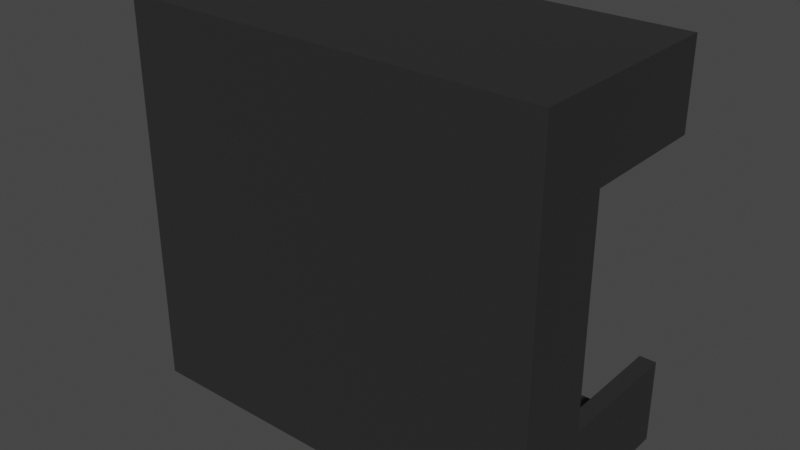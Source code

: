 # Source: support_regulateur.blend  (saved by Blender 3.1.7; exported with 4.5.12 LTS)
import bpy
from mathutils import Matrix  # noqa: F401  (used for matrix-valued properties, if any)

bpy.ops.wm.read_factory_settings(use_empty=True)
scene = bpy.context.scene
scene.name = 'Scene'

# ---- collections
col_collection = bpy.data.collections.new('Collection'); scene.collection.children.link(col_collection)

# ---- materials (node trees are filled in below, after node groups)
mat_material_001 = bpy.data.materials.new('Material.001')
mat_material_001.use_transparent_shadow = False

# ---- material node trees
mat_material_001.use_nodes = True; mat_material_001.node_tree.nodes.clear()
_N = mat_material_001.node_tree.nodes; _L = mat_material_001.node_tree.links
n0 = _N.new('ShaderNodeBsdfPrincipled'); n0.name = 'Principled BSDF'; n0.location = (10, 300)
n0.distribution = 'GGX'
n0.subsurface_method = 'RANDOM_WALK_SKIN'
n0.inputs[0].default_value = (0.025, 0.025, 0.025, 1.0)
n0.inputs[3].default_value = 1.45
n0.inputs[27].default_value = (0.0, 0.0, 0.0, 1.0)
n0.inputs[28].default_value = 1.0
n1 = _N.new('ShaderNodeOutputMaterial'); n1.name = 'Material Output'; n1.location = (300, 300)
_L.new(n0.outputs[0], n1.inputs[0])
n1.is_active_output = True

# ---- world
world_world = bpy.data.worlds.new('World'); scene.world = world_world
world_world.use_nodes = True; world_world.node_tree.nodes.clear()
_N = world_world.node_tree.nodes; _L = world_world.node_tree.links
n0 = _N.new('ShaderNodeOutputWorld'); n0.name = 'World Output'; n0.location = (300, 300)
n1 = _N.new('ShaderNodeBackground'); n1.name = 'Background'; n1.location = (10, 300)
n1.inputs[0].default_value = (0.05088, 0.05088, 0.05088, 1.0)
_L.new(n1.outputs[0], n0.inputs[0])
n0.is_active_output = True
world_world.color = (0.05088, 0.05088, 0.05088)
world_world.use_sun_shadow = False
world_world.sun_shadow_jitter_overblur = 0.0

# ---- meshes
me_assem1___support_controleur_moteur_1 = bpy.data.meshes.new('Assem1 - support controleur moteur-1')
me_assem1___support_controleur_moteur_1.from_pydata([(-7.956, 10.66, 4.0), (-9.456, 10.66, 4.0), (-7.956, 10.66, 16.25), (-9.456, 10.66, 17.75), (27.54, 10.66, 16.25), (29.04, 10.66, 17.75), (27.54, 10.66, 10.0), (29.04, 10.66, 10.0), (29.04, -8.345, 17.75), (-9.456, -8.345, 17.75), (29.04, -1.345, 10.0), (29.04, -1.345, -10.0), (29.04, -8.345, -17.75), (29.04, 10.66, -10.0), (29.04, 10.66, -17.75), (-9.456, 10.66, -17.75), (-9.456, -8.345, -17.75), (-9.456, -0.3449, 4.0), (-9.456, -1.003, 3.945), (-9.456, -4.222, -0.9819), (-9.456, -4.008, -1.607), (-9.456, -1.644, -3.783), (-9.456, -2.249, -3.518), (-9.456, -2.802, -3.157), (-9.456, 10.66, -4.0), (-9.456, -0.3449, -4.0), (-9.456, -1.003, -3.945), (-9.456, -1.644, 3.783), (-9.456, -2.249, 3.518), (-9.456, -2.802, 3.157), (-9.456, -3.288, 2.709), (-9.456, -3.694, 2.188), (-9.456, -4.008, 1.607), (-9.456, -4.222, 0.982), (-9.456, -4.331, 0.3304), (-9.456, -4.331, -0.3303), (-9.456, -3.694, -2.188), (-9.456, -3.288, -2.709), (27.54, 10.66, -10.0), (27.54, 10.66, -16.25), (-7.956, 10.66, -16.25), (-7.956, 10.66, -4.0), (27.54, -5.345, 16.25), (-7.956, -5.345, 16.25), (-7.956, -1.003, -3.945), (-7.956, -1.644, -3.783), (-7.956, -5.345, -16.25), (-7.956, -0.3449, 4.0), (-7.956, -1.003, 3.945), (-7.956, -1.644, 3.783), (-7.956, -0.3449, -4.0), (-7.956, -3.288, 2.709), (-7.956, -3.694, 2.188), (-7.956, -4.008, 1.607), (-7.956, -2.802, 3.157), (-7.956, -2.249, 3.518), (-7.956, -2.249, -3.518), (-7.956, -2.802, -3.157), (-7.956, -3.288, -2.709), (-7.956, -3.694, -2.188), (-7.956, -4.008, -1.607), (-7.956, -4.222, -0.9819), (-7.956, -4.331, -0.3303), (-7.956, -4.331, 0.3304), (-7.956, -4.222, 0.982), (27.54, -5.345, -16.25), (27.54, -1.345, -10.0), (27.54, -1.345, 10.0)], [], [(0, 1, 2), (2, 1, 3), (2, 3, 4), (4, 3, 5), (4, 5, 6), (6, 5, 7), (5, 3, 8), (8, 3, 9), (7, 5, 10), (10, 5, 8), (10, 8, 11), (11, 8, 12), (11, 12, 13), (13, 12, 14), (15, 14, 16), (16, 14, 12), (3, 1, 9), (9, 1, 17), (9, 17, 18), (16, 19, 20), (21, 16, 22), (22, 16, 23), (24, 15, 25), (25, 15, 16), (25, 16, 26), (26, 16, 21), (18, 27, 9), (9, 27, 28), (9, 28, 29), (29, 30, 9), (9, 30, 31), (9, 31, 32), (32, 33, 9), (9, 33, 34), (9, 34, 16), (16, 34, 35), (16, 35, 19), (20, 36, 16), (16, 36, 37), (16, 37, 23), (38, 13, 39), (39, 13, 14), (39, 14, 40), (40, 14, 15), (40, 15, 41), (41, 15, 24), (16, 12, 9), (9, 12, 8), (42, 43, 4), (4, 43, 2), (44, 45, 46), (0, 2, 47), (47, 2, 43), (47, 43, 48), (48, 43, 49), (40, 41, 46), (46, 41, 50), (46, 50, 44), (51, 43, 52), (52, 43, 53), (51, 54, 43), (43, 54, 55), (43, 55, 49), (45, 56, 46), (46, 56, 57), (46, 57, 58), (58, 59, 46), (46, 59, 60), (46, 60, 61), (61, 62, 46), (46, 62, 63), (46, 63, 43), (43, 63, 64), (43, 64, 53), (46, 65, 40), (40, 65, 39), (38, 39, 66), (66, 39, 65), (66, 65, 67), (67, 65, 42), (67, 42, 6), (6, 42, 4), (65, 46, 42), (42, 46, 43), (25, 50, 24), (24, 50, 41), (1, 0, 17), (17, 0, 47), (50, 25, 44), (44, 25, 26), (44, 26, 45), (45, 26, 21), (45, 21, 56), (56, 21, 22), (56, 22, 57), (57, 22, 23), (57, 23, 58), (58, 23, 37), (58, 37, 59), (59, 37, 36), (59, 36, 60), (60, 36, 20), (60, 20, 61), (61, 20, 19), (61, 19, 62), (62, 19, 35), (62, 35, 63), (63, 35, 34), (63, 34, 64), (64, 34, 33), (64, 33, 53), (53, 33, 32), (53, 32, 52), (52, 32, 31), (52, 31, 51), (51, 31, 30), (51, 30, 54), (54, 30, 29), (54, 29, 55), (55, 29, 28), (55, 28, 49), (49, 28, 27), (49, 27, 48), (48, 27, 18), (48, 18, 47), (47, 18, 17), (10, 67, 7), (7, 67, 6), (13, 38, 11), (11, 38, 66), (11, 66, 10), (10, 66, 67)])
me_assem1___support_controleur_moteur_1.materials.append(mat_material_001)
me_assem1___support_controleur_moteur_1.use_remesh_fix_poles = True
me_assem1___support_controleur_moteur_1.use_remesh_preserve_attributes = False
me_assem1___support_controleur_moteur_1.update()

# ---- objects
ob_assem1___support_controleur_moteur_1 = bpy.data.objects.new('Assem1 - support controleur moteur-1', me_assem1___support_controleur_moteur_1)

# ---- transforms, parenting, visibility, modifiers, constraints
ob_assem1___support_controleur_moteur_1.location = (-5.999, 0.8558, 23.9)

# ---- collection membership
scene.collection.objects.link(ob_assem1___support_controleur_moteur_1)

# ---- scene / render settings (as saved in the file)
scene.frame_start = 1; scene.frame_end = 250; scene.frame_set(0)
scene.render.engine = 'BLENDER_EEVEE_NEXT'
scene.cycles.sampling_pattern = 'TABULATED_SOBOL'
scene.cycles.use_light_tree = False
scene.view_settings.view_transform = 'Filmic'
bpy.context.view_layer.update()

# ---- added for rendering (the .blend has no active camera and no usable light): camera, sun
cam_auto = bpy.data.cameras.new('AutoCamera')
cam_auto.lens = 50.0
cam_auto.sensor_width = 36.0
cam_auto.clip_end = 1000.0
ob_auto_camera = bpy.data.objects.new('AutoCamera', cam_auto)
scene.collection.objects.link(ob_auto_camera)
ob_auto_camera.location = (55.3381, -59.8411, 65.1372)
ob_auto_camera.rotation_euler = (1.09748, -7.21219e-08, 0.694738)
scene.camera = ob_auto_camera
light_auto_sun = bpy.data.lights.new('AutoSun', 'SUN')
light_auto_sun.energy = 3.0
light_auto_sun.angle = 0.0523599
ob_auto_sun = bpy.data.objects.new('AutoSun', light_auto_sun)
scene.collection.objects.link(ob_auto_sun)
ob_auto_sun.rotation_euler = (0.872665, 0.174533, 0.523599)
bpy.context.view_layer.update()
